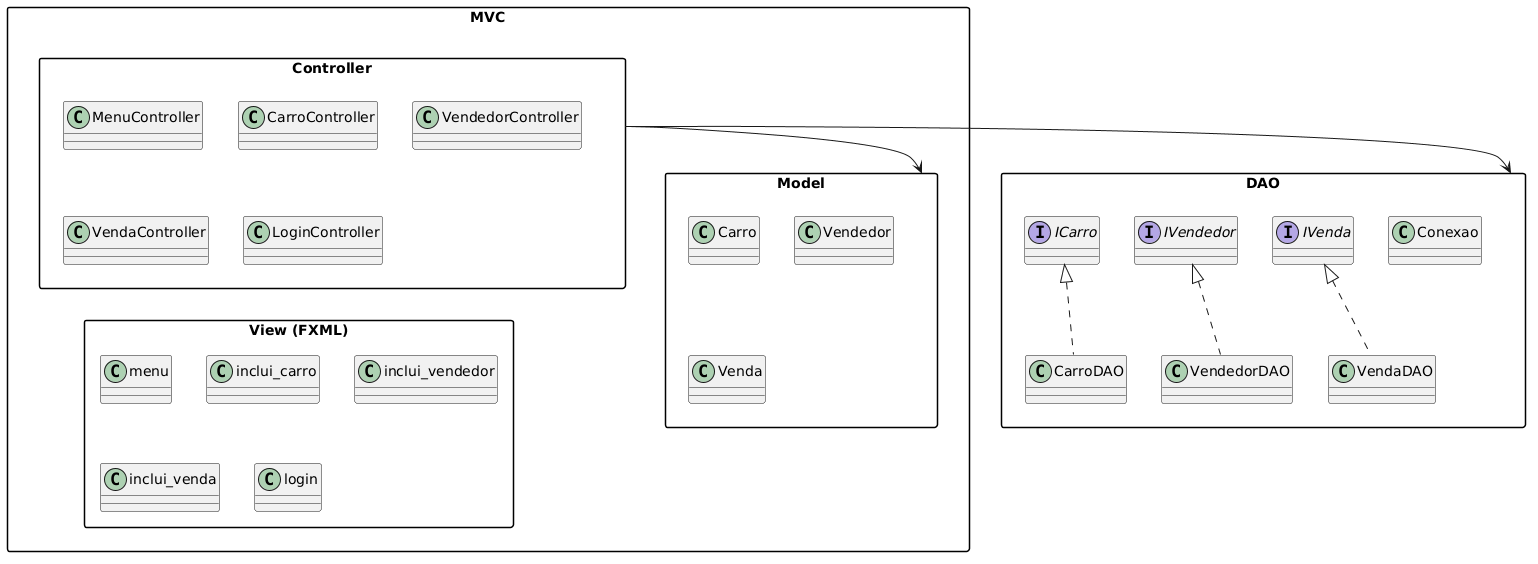

The diagram above was rendered by PlantUML. Its source (embedded in the PNG):
@startuml
skinparam packageStyle rectangle

package "MVC" {
  package "Controller" {
    class MenuController
    class CarroController
    class VendedorController
    class VendaController
    class LoginController
  }
  
  package "Model" {
    class Carro
    class Vendedor
    class Venda
  }
  
  package "View (FXML)" {
    class menu
    class inclui_carro
    class inclui_vendedor
    class inclui_venda
    class login
  }
}

package "DAO" {
  interface ICarro
  interface IVendedor
  interface IVenda
  
  class CarroDAO
  class VendedorDAO
  class VendaDAO
  class Conexao
  
  ICarro <|.. CarroDAO
  IVendedor <|.. VendedorDAO
  IVenda <|.. VendaDAO
}

Controller --> Model
Controller --> "DAO"
@enduml